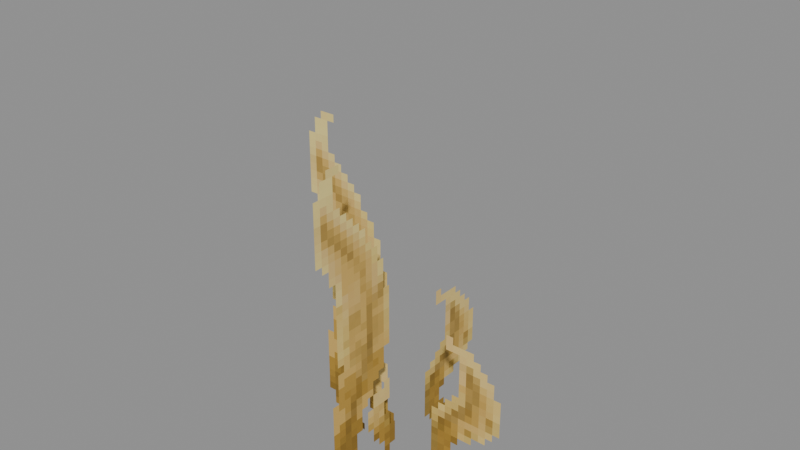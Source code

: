 # Source: Foliage_Grass_VeryTall.blend  (saved by Blender 5.0.119; exported with 4.5.12 LTS)
import bpy
from mathutils import Matrix  # noqa: F401  (used for matrix-valued properties, if any)

bpy.ops.wm.read_factory_settings(use_empty=True)
scene = bpy.context.scene
scene.name = 'Scene'

# ---- collections
col_widgets = bpy.data.collections.new('Widgets'); scene.collection.children.link(col_widgets)
col_widgets.hide_viewport = True

# ---- images (referenced by path relative to the original .blend; pixels are not part of the script)
import os
ASSET_DIR = os.environ.get("B2B_ASSET_DIR", "")  # directory of the original .blend (textures are referenced by path, not embedded)
HERE = os.path.dirname(os.path.abspath(__file__))  # packed textures are extracted next to this script under _unpacked/

def load_image(name, relpath, width, height, colorspace="sRGB"):
    """Load a texture the original file referenced (path relative to the .blend, or extracted next to this script)."""
    p = next((c for c in (os.path.join(HERE, relpath), os.path.join(ASSET_DIR, relpath)) if relpath and os.path.exists(c)), "")
    if p:
        img = bpy.data.images.load(p, check_existing=True)
        img.name = name
    else:  # same state as the original file: an image datablock whose file is absent (Cycles renders it pink)
        img = bpy.data.images.new(name, width, height)
        img.source = "FILE"
        img.filepath = "//" + (relpath or name)
    img.colorspace_settings.name = colorspace
    return img
img_image_0 = load_image('Image_0', '_unpacked/Image_0.ccc26bc3.png', 32, 64, 'sRGB')

# ---- materials (node trees are filled in below, after node groups)
mat_material_0 = bpy.data.materials.new('Material_0')

# ---- material node trees
mat_material_0.use_nodes = True; mat_material_0.node_tree.nodes.clear()
_N = mat_material_0.node_tree.nodes; _L = mat_material_0.node_tree.links
n0 = _N.new('ShaderNodeBsdfPrincipled'); n0.name = 'Principled BSDF'; n0.location = (10, 300)
n0.inputs[2].default_value = 1.0
n1 = _N.new('ShaderNodeOutputMaterial'); n1.name = 'Material Output'; n1.location = (300, 300)
n2 = _N.new('NodeFrame'); n2.name = 'Frame'; n2.location = (0, 0)
n2.label = 'Alpha Clip'
n2.width = 150
n3 = _N.new('ShaderNodeMath'); n3.name = 'Math'; n3.location = (-340, -20)
n3.operation = 'SUBTRACT'
n3.inputs[0].default_value = 1.0
n4 = _N.new('ShaderNodeMath'); n4.name = 'Math.001'; n4.location = (-540, -20)
n4.operation = 'LESS_THAN'
n4.inputs[1].default_value = 0.05
n5 = _N.new('ShaderNodeTexImage'); n5.name = 'Image Texture'; n5.location = (-840, 210)
n5.label = 'BASE COLOR'
n5.image = img_image_0
n5.interpolation = 'Closest'
n5.extension = 'EXTEND'
n3.parent = n2
n4.parent = n2
_L.new(n0.outputs[0], n1.inputs[0])
_L.new(n3.outputs[0], n0.inputs[4])
_L.new(n4.outputs[0], n3.inputs[1])
_L.new(n5.outputs[0], n0.inputs[0])
_L.new(n5.outputs[1], n4.inputs[0])
n1.is_active_output = True

# ---- meshes
me_mesh_0 = bpy.data.meshes.new('Mesh_0')
me_mesh_0.from_pydata([(-1.0, -6.247e-05, 2.0), (1.0, -6.253e-05, 2.0), (-1.0, -6.247e-05, -2.0), (1.0, -6.253e-05, -2.0), (-6.25e-05, 1.0, 2.0), (-6.25e-05, -1.0, 2.0), (-6.25e-05, 1.0, -2.0), (-6.25e-05, -1.0, -2.0)], [], [(0, 2, 1), (2, 3, 1), (4, 6, 5), (6, 7, 5)])
_uv = me_mesh_0.uv_layers.new(name='UVMap')
_uv.uv.foreach_set('vector', [0.0, 1.0, 0.0, 0.0, 1.0, 1.0, 0.0, 0.0, 1.0, 0.0, 1.0, 1.0, 0.0, 1.0, 0.0, 0.0, 1.0, 1.0, 0.0, 0.0, 1.0, 0.0, 1.0, 1.0])
me_mesh_0.materials.append(mat_material_0)
me_mesh_0.update()
me_mesh_0.normals_split_custom_set([tuple(v) for v in zip(*[iter([-3.423e-08, -1.0, 0.0, -3.423e-08, -1.0, 0.0, -3.423e-08, -1.0, 0.0, -3.423e-08, -1.0, 0.0, -3.423e-08, -1.0, 0.0, -3.423e-08, -1.0, 0.0, -1.0, 0.0, 0.0, -1.0, 0.0, 0.0, -1.0, 0.0, 0.0, -1.0, 0.0, 0.0, -1.0, 0.0, 0.0, -1.0, 0.0, 0.0])] * 3)])
me_plane = bpy.data.meshes.new('Plane')
me_plane.from_pydata([(-1.0, -6.123e-17, -1.0), (1.0, -6.123e-17, -1.0), (-1.0, 6.123e-17, 1.0), (1.0, 6.123e-17, 1.0)], [], [(0, 1, 3, 2)])
_uv = me_plane.uv_layers.new(name='UVMap')
_uv.uv.foreach_set('vector', [0.0, 0.0, 1.0, 0.0, 1.0, 1.0, 0.0, 1.0])
me_plane.update()
me_cube = bpy.data.meshes.new('Cube')
me_cube.from_pydata([(-6.262e-05, -2.0, -1.0), (-6.262e-05, -2.0, 1.0), (-6.262e-05, 2.0, -1.0), (-6.262e-05, 2.0, 1.0), (-6.238e-05, -2.0, -1.0), (-6.238e-05, -2.0, 1.0), (-6.238e-05, 2.0, -1.0), (-6.238e-05, 2.0, 1.0)], [], [(0, 1, 3, 2), (2, 3, 7, 6), (6, 7, 5, 4), (4, 5, 1, 0), (2, 6, 4, 0), (7, 3, 1, 5)])
_uv = me_cube.uv_layers.new(name='UVMap')
_uv.uv.foreach_set('vector', [0.375, 0.0, 0.625, 0.0, 0.625, 0.25, 0.375, 0.25, 0.375, 0.25, 0.625, 0.25, 0.625, 0.5, 0.375, 0.5, 0.375, 0.5, 0.625, 0.5, 0.625, 0.75, 0.375, 0.75, 0.375, 0.75, 0.625, 0.75, 0.625, 1.0, 0.375, 1.0, 0.125, 0.5, 0.375, 0.5, 0.375, 0.75, 0.125, 0.75, 0.625, 0.5, 0.875, 0.5, 0.875, 0.75, 0.625, 0.75])
me_cube.update()
arm_armature = bpy.data.armatures.new('Armature')  # bones are not reproduced

# ---- objects
ob_tallgrass = bpy.data.objects.new('Tallgrass', arm_armature)
ob_mesh_0 = bpy.data.objects.new('Mesh_0', me_mesh_0)
ob_wgt_tallgrass = bpy.data.objects.new('WGT-Tallgrass', me_plane)
ob_wgt_tallgrass_001 = bpy.data.objects.new('WGT-Tallgrass.001', me_cube)

# ---- transforms, parenting, visibility, modifiers, constraints
ob_tallgrass.location = (0.0, 0.0, 2.0)
ob_tallgrass.rotation_mode = 'QUATERNION'
ob_tallgrass.rotation_quaternion = (0.7071, 0.0, 0.0, 0.7071)
ob_tallgrass.show_in_front = True
ob_mesh_0.parent = ob_tallgrass
ob_mesh_0.location = (0.0, 0.0, 0.0)
ob_mesh_0.rotation_mode = 'QUATERNION'
ob_mesh_0.rotation_quaternion = (1.0, 0.0, 0.0, 0.0)
_vg = ob_mesh_0.vertex_groups.new(name='Tallgrass')
_vg.add([0, 1, 2, 3], 1.0, 'REPLACE')
_vg = ob_mesh_0.vertex_groups.new(name='Tallgrass.001')
_vg.add([4, 5, 6, 7], 1.0, 'REPLACE')
_m = ob_mesh_0.modifiers.new('Armature', 'ARMATURE')
_m.object = ob_tallgrass
ob_wgt_tallgrass.location = (0.0, 0.0, 0.0)
ob_wgt_tallgrass.hide_render = True
ob_wgt_tallgrass_001.location = (0.0, 0.0, 0.0)
ob_wgt_tallgrass_001.hide_render = True

# ---- collection membership
scene.collection.objects.link(ob_tallgrass)
scene.collection.objects.link(ob_mesh_0)
col_widgets.objects.link(ob_wgt_tallgrass)
col_widgets.objects.link(ob_wgt_tallgrass_001)

# ---- scene / render settings (as saved in the file)
scene.frame_start = 1; scene.frame_end = 250; scene.frame_set(1)
scene.render.engine = 'BLENDER_EEVEE_NEXT'
scene.render.bake_bias = 0.0
scene.render.bake_samples = 0
scene.cycles.sampling_pattern = 'TABULATED_SOBOL'
scene.eevee.use_volume_custom_range = False
bpy.context.view_layer.update()

# ---- added for rendering (the .blend has no active camera and no usable light): camera, sun + grey world if the file has none
cam_auto = bpy.data.cameras.new('AutoCamera')
cam_auto.lens = 50.0
cam_auto.sensor_width = 36.0
cam_auto.clip_end = 1000.0
ob_auto_camera = bpy.data.objects.new('AutoCamera', cam_auto)
scene.collection.objects.link(ob_auto_camera)
ob_auto_camera.location = (4.53266, -5.43919, 5.62613)
ob_auto_camera.rotation_euler = (1.09748, -7.21219e-08, 0.694738)
scene.camera = ob_auto_camera
light_auto_sun = bpy.data.lights.new('AutoSun', 'SUN')
light_auto_sun.energy = 3.0
light_auto_sun.angle = 0.0523599
ob_auto_sun = bpy.data.objects.new('AutoSun', light_auto_sun)
scene.collection.objects.link(ob_auto_sun)
ob_auto_sun.rotation_euler = (0.872665, 0.174533, 0.523599)
if scene.world is None:
    world_auto = bpy.data.worlds.new('AutoWorld')
    world_auto.color = (0.3, 0.3, 0.3)
    scene.world = world_auto
bpy.context.view_layer.update()
